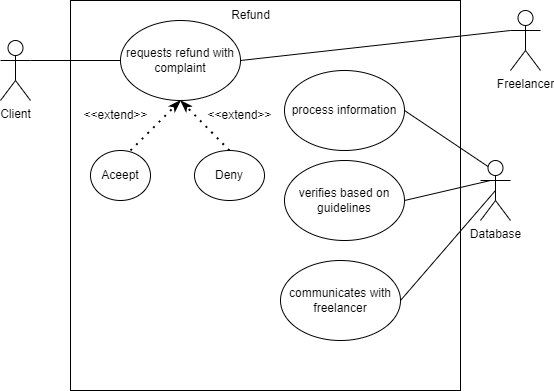

The diagram above was exported from draw.io. Its source (the exported page's mxGraphModel, read from the mxfile embedded in the PNG):
<mxGraphModel dx="869" dy="545" grid="1" gridSize="10" guides="1" tooltips="1" connect="1" arrows="1" fold="1" page="1" pageScale="1" pageWidth="827" pageHeight="1169" math="0" shadow="0">
  <root>
    <mxCell id="0" />
    <mxCell id="1" parent="0" />
    <mxCell id="ia7pn-Bd-xZ1-Ti5fdGj-1" value="" style="whiteSpace=wrap;html=1;aspect=fixed;" parent="1" vertex="1">
      <mxGeometry x="290" y="230" width="390" height="390" as="geometry" />
    </mxCell>
    <mxCell id="ia7pn-Bd-xZ1-Ti5fdGj-2" value="Client" style="shape=umlActor;verticalLabelPosition=bottom;verticalAlign=top;html=1;outlineConnect=0;" parent="1" vertex="1">
      <mxGeometry x="220" y="270" width="30" height="60" as="geometry" />
    </mxCell>
    <mxCell id="ia7pn-Bd-xZ1-Ti5fdGj-3" value="Database" style="shape=umlActor;verticalLabelPosition=bottom;verticalAlign=top;html=1;outlineConnect=0;" parent="1" vertex="1">
      <mxGeometry x="700" y="390" width="30" height="60" as="geometry" />
    </mxCell>
    <mxCell id="ia7pn-Bd-xZ1-Ti5fdGj-4" value="Freelancer" style="shape=umlActor;verticalLabelPosition=bottom;verticalAlign=top;html=1;outlineConnect=0;" parent="1" vertex="1">
      <mxGeometry x="730" y="240" width="30" height="60" as="geometry" />
    </mxCell>
    <mxCell id="ia7pn-Bd-xZ1-Ti5fdGj-5" value="requests refund with complaint" style="ellipse;whiteSpace=wrap;html=1;" parent="1" vertex="1">
      <mxGeometry x="340" y="250" width="120" height="80" as="geometry" />
    </mxCell>
    <mxCell id="ia7pn-Bd-xZ1-Ti5fdGj-6" value="verifies based on guidelines" style="ellipse;whiteSpace=wrap;html=1;" parent="1" vertex="1">
      <mxGeometry x="504" y="390" width="120" height="80" as="geometry" />
    </mxCell>
    <mxCell id="ia7pn-Bd-xZ1-Ti5fdGj-7" value="" style="endArrow=none;html=1;rounded=0;exitX=1;exitY=0.3333333333333333;exitDx=0;exitDy=0;exitPerimeter=0;entryX=0;entryY=0.5;entryDx=0;entryDy=0;" parent="1" source="ia7pn-Bd-xZ1-Ti5fdGj-2" target="ia7pn-Bd-xZ1-Ti5fdGj-5" edge="1">
      <mxGeometry width="50" height="50" relative="1" as="geometry">
        <mxPoint x="260" y="370" as="sourcePoint" />
        <mxPoint x="310" y="320" as="targetPoint" />
      </mxGeometry>
    </mxCell>
    <mxCell id="ia7pn-Bd-xZ1-Ti5fdGj-9" value="communicates with freelancer" style="ellipse;whiteSpace=wrap;html=1;" parent="1" vertex="1">
      <mxGeometry x="500" y="490" width="120" height="80" as="geometry" />
    </mxCell>
    <mxCell id="ia7pn-Bd-xZ1-Ti5fdGj-10" value="" style="endArrow=none;html=1;rounded=0;entryX=1;entryY=0.5;entryDx=0;entryDy=0;exitX=0;exitY=0.3333333333333333;exitDx=0;exitDy=0;exitPerimeter=0;" parent="1" source="ia7pn-Bd-xZ1-Ti5fdGj-4" target="ia7pn-Bd-xZ1-Ti5fdGj-5" edge="1">
      <mxGeometry width="50" height="50" relative="1" as="geometry">
        <mxPoint x="240" y="510" as="sourcePoint" />
        <mxPoint x="290" y="460" as="targetPoint" />
      </mxGeometry>
    </mxCell>
    <mxCell id="ia7pn-Bd-xZ1-Ti5fdGj-11" value="" style="endArrow=none;html=1;rounded=0;exitX=0.5;exitY=0.5;exitDx=0;exitDy=0;exitPerimeter=0;entryX=1;entryY=0.5;entryDx=0;entryDy=0;" parent="1" source="ia7pn-Bd-xZ1-Ti5fdGj-3" target="ia7pn-Bd-xZ1-Ti5fdGj-9" edge="1">
      <mxGeometry width="50" height="50" relative="1" as="geometry">
        <mxPoint x="390" y="390" as="sourcePoint" />
        <mxPoint x="440" y="340" as="targetPoint" />
      </mxGeometry>
    </mxCell>
    <mxCell id="ia7pn-Bd-xZ1-Ti5fdGj-12" value="" style="endArrow=none;html=1;rounded=0;exitX=1;exitY=0.5;exitDx=0;exitDy=0;" parent="1" source="ia7pn-Bd-xZ1-Ti5fdGj-6" edge="1">
      <mxGeometry width="50" height="50" relative="1" as="geometry">
        <mxPoint x="610" y="420" as="sourcePoint" />
        <mxPoint x="710" y="410" as="targetPoint" />
      </mxGeometry>
    </mxCell>
    <mxCell id="ia7pn-Bd-xZ1-Ti5fdGj-13" value="process information" style="ellipse;whiteSpace=wrap;html=1;" parent="1" vertex="1">
      <mxGeometry x="504" y="300" width="120" height="80" as="geometry" />
    </mxCell>
    <mxCell id="ia7pn-Bd-xZ1-Ti5fdGj-14" value="" style="endArrow=none;html=1;rounded=0;entryX=1;entryY=0.5;entryDx=0;entryDy=0;exitX=0.25;exitY=0.1;exitDx=0;exitDy=0;exitPerimeter=0;" parent="1" source="ia7pn-Bd-xZ1-Ti5fdGj-3" target="ia7pn-Bd-xZ1-Ti5fdGj-13" edge="1">
      <mxGeometry width="50" height="50" relative="1" as="geometry">
        <mxPoint x="650" y="420" as="sourcePoint" />
        <mxPoint x="700" y="370" as="targetPoint" />
      </mxGeometry>
    </mxCell>
    <mxCell id="2-PjoIcMKGXDcBnVYgdN-1" value="Refund" style="text;html=1;align=center;verticalAlign=middle;resizable=0;points=[];autosize=1;strokeColor=none;fillColor=none;" parent="1" vertex="1">
      <mxGeometry x="440" y="230" width="60" height="30" as="geometry" />
    </mxCell>
    <mxCell id="2-PjoIcMKGXDcBnVYgdN-2" value="Aceept" style="ellipse;whiteSpace=wrap;html=1;" parent="1" vertex="1">
      <mxGeometry x="310" y="380" width="60" height="50" as="geometry" />
    </mxCell>
    <mxCell id="2-PjoIcMKGXDcBnVYgdN-3" value="Deny" style="ellipse;whiteSpace=wrap;html=1;" parent="1" vertex="1">
      <mxGeometry x="414" y="380" width="70" height="50" as="geometry" />
    </mxCell>
    <mxCell id="2-PjoIcMKGXDcBnVYgdN-4" value="" style="endArrow=classicThin;dashed=1;html=1;dashPattern=1 3;strokeWidth=2;rounded=0;endFill=1;" parent="1" edge="1">
      <mxGeometry width="50" height="50" relative="1" as="geometry">
        <mxPoint x="350" y="380" as="sourcePoint" />
        <mxPoint x="400" y="330" as="targetPoint" />
      </mxGeometry>
    </mxCell>
    <mxCell id="2-PjoIcMKGXDcBnVYgdN-5" value="" style="endArrow=classicThin;dashed=1;html=1;dashPattern=1 3;strokeWidth=2;rounded=0;entryX=0.5;entryY=1;entryDx=0;entryDy=0;exitX=0.5;exitY=0;exitDx=0;exitDy=0;endFill=1;" parent="1" source="2-PjoIcMKGXDcBnVYgdN-3" target="ia7pn-Bd-xZ1-Ti5fdGj-5" edge="1">
      <mxGeometry width="50" height="50" relative="1" as="geometry">
        <mxPoint x="360" y="390" as="sourcePoint" />
        <mxPoint x="410" y="340" as="targetPoint" />
      </mxGeometry>
    </mxCell>
    <mxCell id="2-PjoIcMKGXDcBnVYgdN-6" value="&amp;lt;&amp;lt;extend&amp;gt;&amp;gt;" style="text;html=1;align=center;verticalAlign=middle;resizable=0;points=[];autosize=1;strokeColor=none;fillColor=none;" parent="1" vertex="1">
      <mxGeometry x="290" y="330" width="90" height="30" as="geometry" />
    </mxCell>
    <mxCell id="2-PjoIcMKGXDcBnVYgdN-7" value="&amp;lt;&amp;lt;extend&amp;gt;&amp;gt;" style="text;html=1;align=center;verticalAlign=middle;resizable=0;points=[];autosize=1;strokeColor=none;fillColor=none;" parent="1" vertex="1">
      <mxGeometry x="414" y="330" width="90" height="30" as="geometry" />
    </mxCell>
  </root>
</mxGraphModel>